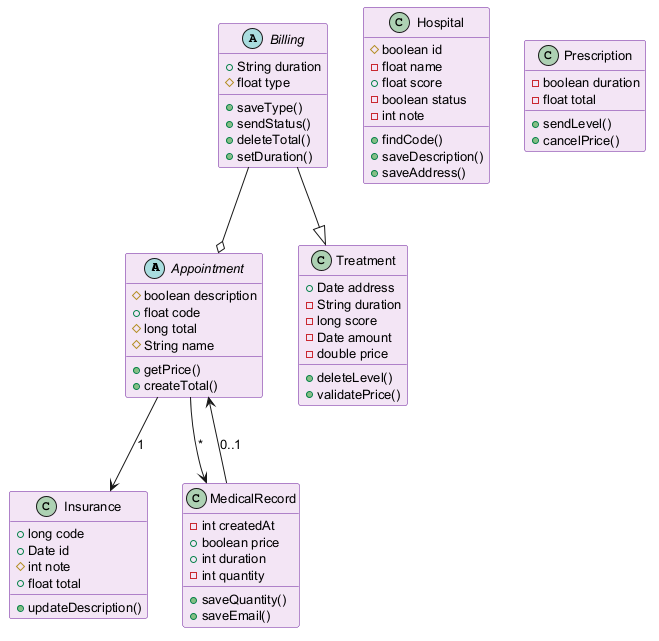

The diagram above was rendered by PlantUML. Its source (embedded in the PNG):
@startuml
skinparam backgroundColor #FFFFFF
skinparam classBackgroundColor #F3E5F5
skinparam classBorderColor #6A1B9A
skinparam defaultFontSize 13
abstract class Appointment {
  #boolean description
  +float code
  #long total
  #String name
  +getPrice()
  +createTotal()
}
class Hospital {
  #boolean id
  -float name
  +float score
  -boolean status
  -int note
  +findCode()
  +saveDescription()
  +saveAddress()
}
abstract class Billing {
  +String duration
  #float type
  +saveType()
  +sendStatus()
  +deleteTotal()
  +setDuration()
}
class Insurance {
  +long code
  +Date id
  #int note
  +float total
  +updateDescription()
}
class Treatment {
  +Date address
  -String duration
  -long score
  -Date amount
  -double price
  +deleteLevel()
  +validatePrice()
}
class Prescription {
  -boolean duration
  -float total
  +sendLevel()
  +cancelPrice()
}
class MedicalRecord {
  -int createdAt
  +boolean price
  +int duration
  -int quantity
  +saveQuantity()
  +saveEmail()
}
Billing --|> Treatment
Appointment --> MedicalRecord : "*"
Billing --o Appointment
Appointment --> Insurance : "1"
MedicalRecord --> Appointment : "0..1"
@enduml